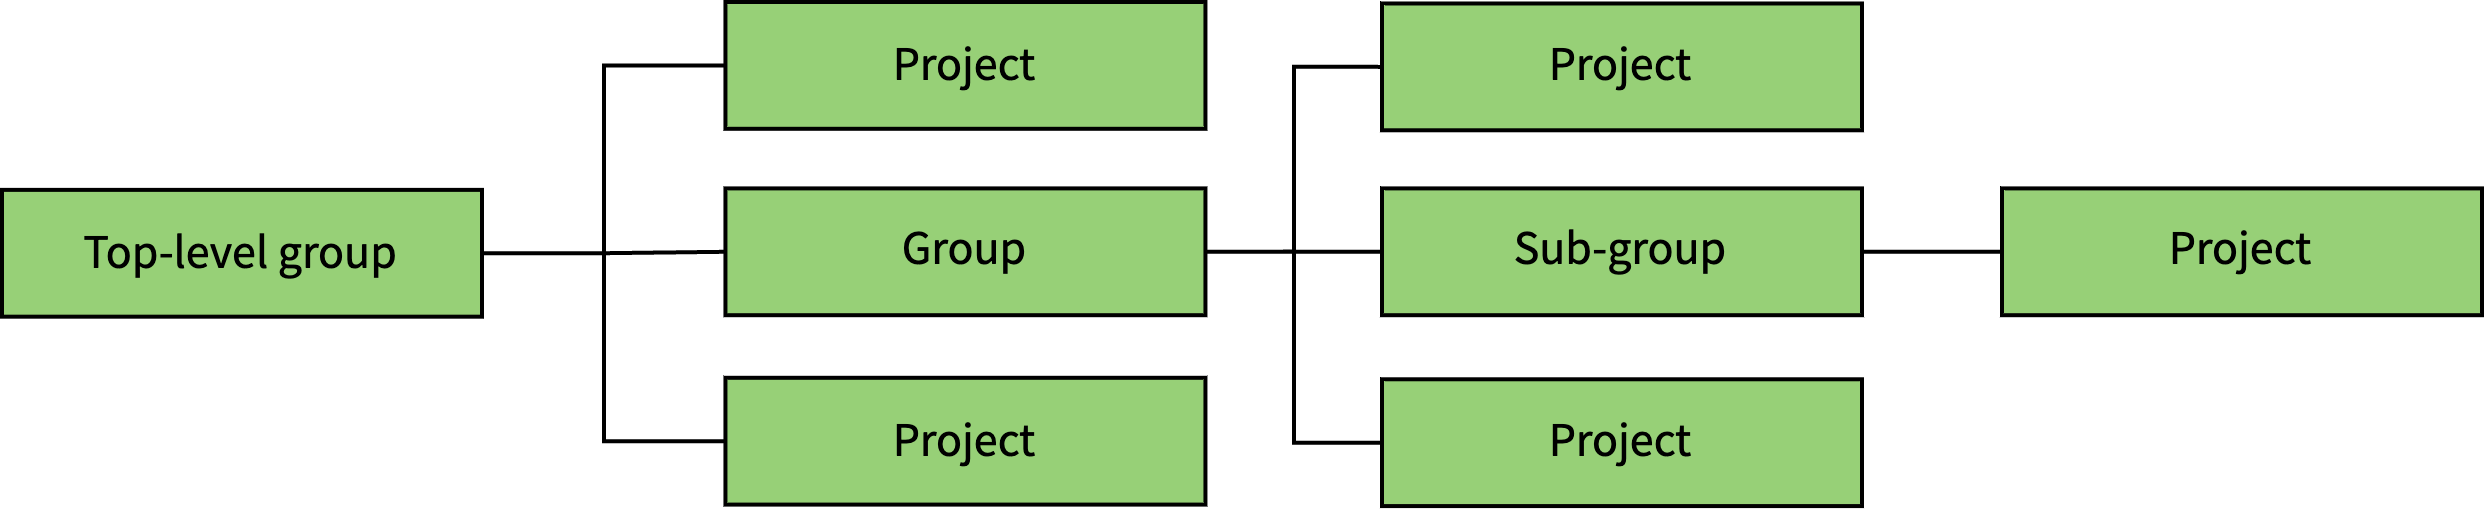

The diagram above was exported from draw.io. Its source (the exported page's mxGraphModel, read from the mxfile embedded in the PNG):
<mxGraphModel dx="-6329" dy="2142" grid="1" gridSize="10" guides="1" tooltips="1" connect="1" arrows="1" fold="1" page="1" pageScale="1" pageWidth="827" pageHeight="1169" math="0" shadow="0">
  <root>
    <mxCell id="0" />
    <mxCell id="1" parent="0" />
    <mxCell id="ecMjK0gzDX1GbWEsm2XX-1" value="" style="group" parent="1" connectable="0" vertex="1">
      <mxGeometry x="7547" y="-648" width="620" height="126.0200000000001" as="geometry" />
    </mxCell>
    <mxCell id="ecMjK0gzDX1GbWEsm2XX-2" value="Top-level group" style="rounded=0;whiteSpace=wrap;html=1;fillColor=#97D077;fontFamily=Source Sans Pro;fontSource=https%3A%2F%2Ffonts.googleapis.com%2Fcss%3Ffamily%3DSource%2BSans%2BPro;" parent="ecMjK0gzDX1GbWEsm2XX-1" vertex="1">
      <mxGeometry y="46.97000000000003" width="120" height="31.7" as="geometry" />
    </mxCell>
    <mxCell id="ecMjK0gzDX1GbWEsm2XX-3" value="Project" style="rounded=0;whiteSpace=wrap;html=1;fillColor=#97D077;fontFamily=Source Sans Pro;fontSource=https%3A%2F%2Ffonts.googleapis.com%2Fcss%3Ffamily%3DSource%2BSans%2BPro;" parent="ecMjK0gzDX1GbWEsm2XX-1" vertex="1">
      <mxGeometry x="180.85999999999967" width="120" height="31.7" as="geometry" />
    </mxCell>
    <mxCell id="ecMjK0gzDX1GbWEsm2XX-4" style="edgeStyle=orthogonalEdgeStyle;rounded=0;orthogonalLoop=1;jettySize=auto;html=1;exitX=1;exitY=0.5;exitDx=0;exitDy=0;entryX=0;entryY=0.5;entryDx=0;entryDy=0;startArrow=none;startFill=0;endArrow=none;endFill=0;fontFamily=Source Sans Pro;fontSource=https%3A%2F%2Ffonts.googleapis.com%2Fcss%3Ffamily%3DSource%2BSans%2BPro;" parent="ecMjK0gzDX1GbWEsm2XX-1" source="ecMjK0gzDX1GbWEsm2XX-2" target="ecMjK0gzDX1GbWEsm2XX-3" edge="1">
      <mxGeometry relative="1" as="geometry" />
    </mxCell>
    <mxCell id="ecMjK0gzDX1GbWEsm2XX-5" value="Group" style="rounded=0;whiteSpace=wrap;html=1;fillColor=#97D077;fontFamily=Source Sans Pro;fontSource=https%3A%2F%2Ffonts.googleapis.com%2Fcss%3Ffamily%3DSource%2BSans%2BPro;" parent="ecMjK0gzDX1GbWEsm2XX-1" vertex="1">
      <mxGeometry x="180.85999999999967" y="46.60000000000002" width="120" height="31.7" as="geometry" />
    </mxCell>
    <mxCell id="ecMjK0gzDX1GbWEsm2XX-6" style="edgeStyle=orthogonalEdgeStyle;rounded=0;orthogonalLoop=1;jettySize=auto;html=1;exitX=1;exitY=0.5;exitDx=0;exitDy=0;entryX=0;entryY=0.5;entryDx=0;entryDy=0;startArrow=none;startFill=0;endArrow=none;endFill=0;fontFamily=Source Sans Pro;fontSource=https%3A%2F%2Ffonts.googleapis.com%2Fcss%3Ffamily%3DSource%2BSans%2BPro;" parent="ecMjK0gzDX1GbWEsm2XX-1" source="ecMjK0gzDX1GbWEsm2XX-2" target="ecMjK0gzDX1GbWEsm2XX-5" edge="1">
      <mxGeometry relative="1" as="geometry" />
    </mxCell>
    <mxCell id="ecMjK0gzDX1GbWEsm2XX-7" value="Project" style="rounded=0;whiteSpace=wrap;html=1;fillColor=#97D077;fontFamily=Source Sans Pro;fontSource=https%3A%2F%2Ffonts.googleapis.com%2Fcss%3Ffamily%3DSource%2BSans%2BPro;" parent="ecMjK0gzDX1GbWEsm2XX-1" vertex="1">
      <mxGeometry x="180.85999999999967" y="93.95000000000005" width="120" height="31.7" as="geometry" />
    </mxCell>
    <mxCell id="ecMjK0gzDX1GbWEsm2XX-8" style="edgeStyle=orthogonalEdgeStyle;rounded=0;orthogonalLoop=1;jettySize=auto;html=1;exitX=1;exitY=0.5;exitDx=0;exitDy=0;entryX=0;entryY=0.5;entryDx=0;entryDy=0;startArrow=none;startFill=0;endArrow=none;endFill=0;fontFamily=Source Sans Pro;fontSource=https%3A%2F%2Ffonts.googleapis.com%2Fcss%3Ffamily%3DSource%2BSans%2BPro;" parent="ecMjK0gzDX1GbWEsm2XX-1" source="ecMjK0gzDX1GbWEsm2XX-2" target="ecMjK0gzDX1GbWEsm2XX-7" edge="1">
      <mxGeometry relative="1" as="geometry" />
    </mxCell>
    <mxCell id="ecMjK0gzDX1GbWEsm2XX-9" value="Sub-group" style="rounded=0;whiteSpace=wrap;html=1;fillColor=#97D077;fontFamily=Source Sans Pro;fontSource=https%3A%2F%2Ffonts.googleapis.com%2Fcss%3Ffamily%3DSource%2BSans%2BPro;" parent="ecMjK0gzDX1GbWEsm2XX-1" vertex="1">
      <mxGeometry x="345" y="46.60000000000002" width="120" height="31.7" as="geometry" />
    </mxCell>
    <mxCell id="ecMjK0gzDX1GbWEsm2XX-10" style="edgeStyle=orthogonalEdgeStyle;rounded=0;orthogonalLoop=1;jettySize=auto;html=1;exitX=1;exitY=0.5;exitDx=0;exitDy=0;entryX=0;entryY=0.5;entryDx=0;entryDy=0;startArrow=none;startFill=0;endArrow=none;endFill=0;fontFamily=Source Sans Pro;fontSource=https%3A%2F%2Ffonts.googleapis.com%2Fcss%3Ffamily%3DSource%2BSans%2BPro;" parent="ecMjK0gzDX1GbWEsm2XX-1" source="ecMjK0gzDX1GbWEsm2XX-5" target="ecMjK0gzDX1GbWEsm2XX-9" edge="1">
      <mxGeometry relative="1" as="geometry" />
    </mxCell>
    <mxCell id="ecMjK0gzDX1GbWEsm2XX-11" value="Project" style="rounded=0;whiteSpace=wrap;html=1;fillColor=#97D077;fontFamily=Source Sans Pro;fontSource=https%3A%2F%2Ffonts.googleapis.com%2Fcss%3Ffamily%3DSource%2BSans%2BPro;" parent="ecMjK0gzDX1GbWEsm2XX-1" vertex="1">
      <mxGeometry x="345" y="0.37000000000011823" width="120" height="31.7" as="geometry" />
    </mxCell>
    <mxCell id="ecMjK0gzDX1GbWEsm2XX-12" style="edgeStyle=orthogonalEdgeStyle;rounded=0;orthogonalLoop=1;jettySize=auto;html=1;exitX=1;exitY=0.5;exitDx=0;exitDy=0;entryX=0;entryY=0.5;entryDx=0;entryDy=0;startArrow=none;startFill=0;endArrow=none;endFill=0;fontFamily=Source Sans Pro;fontSource=https%3A%2F%2Ffonts.googleapis.com%2Fcss%3Ffamily%3DSource%2BSans%2BPro;" parent="ecMjK0gzDX1GbWEsm2XX-1" source="ecMjK0gzDX1GbWEsm2XX-5" target="ecMjK0gzDX1GbWEsm2XX-11" edge="1">
      <mxGeometry relative="1" as="geometry" />
    </mxCell>
    <mxCell id="ecMjK0gzDX1GbWEsm2XX-13" value="Project" style="rounded=0;whiteSpace=wrap;html=1;fillColor=#97D077;fontFamily=Source Sans Pro;fontSource=https%3A%2F%2Ffonts.googleapis.com%2Fcss%3Ffamily%3DSource%2BSans%2BPro;" parent="ecMjK0gzDX1GbWEsm2XX-1" vertex="1">
      <mxGeometry x="345" y="94.32000000000005" width="120" height="31.7" as="geometry" />
    </mxCell>
    <mxCell id="ecMjK0gzDX1GbWEsm2XX-14" style="edgeStyle=orthogonalEdgeStyle;rounded=0;orthogonalLoop=1;jettySize=auto;html=1;exitX=1;exitY=0.5;exitDx=0;exitDy=0;entryX=0;entryY=0.5;entryDx=0;entryDy=0;startArrow=none;startFill=0;endArrow=none;endFill=0;fontFamily=Source Sans Pro;fontSource=https%3A%2F%2Ffonts.googleapis.com%2Fcss%3Ffamily%3DSource%2BSans%2BPro;" parent="ecMjK0gzDX1GbWEsm2XX-1" source="ecMjK0gzDX1GbWEsm2XX-5" target="ecMjK0gzDX1GbWEsm2XX-13" edge="1">
      <mxGeometry relative="1" as="geometry" />
    </mxCell>
    <mxCell id="ecMjK0gzDX1GbWEsm2XX-15" value="Project" style="rounded=0;whiteSpace=wrap;html=1;fillColor=#97D077;fontFamily=Source Sans Pro;fontSource=https%3A%2F%2Ffonts.googleapis.com%2Fcss%3Ffamily%3DSource%2BSans%2BPro;" parent="ecMjK0gzDX1GbWEsm2XX-1" vertex="1">
      <mxGeometry x="500" y="46.60000000000002" width="120" height="31.7" as="geometry" />
    </mxCell>
    <mxCell id="ecMjK0gzDX1GbWEsm2XX-16" style="edgeStyle=orthogonalEdgeStyle;rounded=0;orthogonalLoop=1;jettySize=auto;html=1;exitX=1;exitY=0.5;exitDx=0;exitDy=0;entryX=0;entryY=0.5;entryDx=0;entryDy=0;fontFamily=Source Sans Pro;fontSource=https%3A%2F%2Ffonts.googleapis.com%2Fcss%3Ffamily%3DSource%2BSans%2BPro;fontSize=32;startArrow=none;startFill=0;endArrow=none;endFill=0;" parent="ecMjK0gzDX1GbWEsm2XX-1" source="ecMjK0gzDX1GbWEsm2XX-9" target="ecMjK0gzDX1GbWEsm2XX-15" edge="1">
      <mxGeometry relative="1" as="geometry" />
    </mxCell>
  </root>
</mxGraphModel>